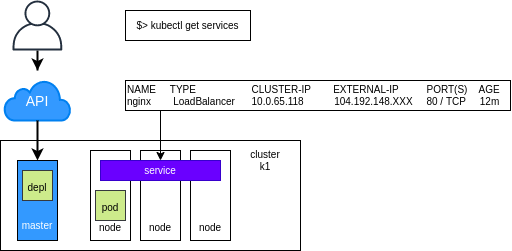

The diagram above was exported from draw.io. Its source (the exported page's mxGraphModel, read from the mxfile embedded in the PNG):
<mxGraphModel dx="931" dy="500" grid="1" gridSize="10" guides="1" tooltips="1" connect="1" arrows="1" fold="1" page="1" pageScale="1" pageWidth="850" pageHeight="1100" math="0" shadow="0">
  <root>
    <mxCell id="0" />
    <mxCell id="1" parent="0" />
    <mxCell id="lR9bduGKACyqy3FOzmFp-56" value="" style="rounded=0;whiteSpace=wrap;html=1;labelBackgroundColor=none;strokeColor=#000000;fillColor=#FFFFFF;fontColor=#000000;" vertex="1" parent="1">
      <mxGeometry x="140" y="150" width="300" height="110" as="geometry" />
    </mxCell>
    <mxCell id="lR9bduGKACyqy3FOzmFp-84" style="edgeStyle=orthogonalEdgeStyle;rounded=0;orthogonalLoop=1;jettySize=auto;html=1;endArrow=classic;endFill=1;strokeColor=#000000;strokeWidth=2;fontSize=14;fontColor=#000000;" edge="1" parent="1" source="lR9bduGKACyqy3FOzmFp-81">
      <mxGeometry relative="1" as="geometry">
        <mxPoint x="177" y="80" as="targetPoint" />
      </mxGeometry>
    </mxCell>
    <mxCell id="lR9bduGKACyqy3FOzmFp-81" value="" style="outlineConnect=0;fontColor=#232F3E;gradientColor=none;fillColor=#232F3E;strokeColor=none;dashed=0;verticalLabelPosition=bottom;verticalAlign=top;align=center;html=1;fontSize=12;fontStyle=0;aspect=fixed;pointerEvents=1;shape=mxgraph.aws4.user;labelBackgroundColor=none;" vertex="1" parent="1">
      <mxGeometry x="152" y="10" width="50" height="50" as="geometry" />
    </mxCell>
    <mxCell id="lR9bduGKACyqy3FOzmFp-82" value="" style="html=1;verticalLabelPosition=bottom;align=center;labelBackgroundColor=#ffffff;verticalAlign=top;strokeWidth=2;strokeColor=#0080F0;shadow=0;dashed=0;shape=mxgraph.ios7.icons.cloud;fontSize=14;fontColor=#000000;fillColor=#3399FF;" vertex="1" parent="1">
      <mxGeometry x="144" y="90" width="66" height="40" as="geometry" />
    </mxCell>
    <mxCell id="lR9bduGKACyqy3FOzmFp-85" style="edgeStyle=orthogonalEdgeStyle;rounded=0;orthogonalLoop=1;jettySize=auto;html=1;endArrow=classic;endFill=1;strokeColor=#000000;strokeWidth=2;fontSize=14;fontColor=#000000;entryX=0.5;entryY=0;entryDx=0;entryDy=0;" edge="1" parent="1" target="lR9bduGKACyqy3FOzmFp-87">
      <mxGeometry relative="1" as="geometry">
        <mxPoint x="177" y="150" as="targetPoint" />
        <mxPoint x="177" y="130" as="sourcePoint" />
      </mxGeometry>
    </mxCell>
    <mxCell id="lR9bduGKACyqy3FOzmFp-83" value="&lt;font color=&quot;#ffffff&quot;&gt;API&lt;/font&gt;" style="text;html=1;strokeColor=none;fillColor=none;align=center;verticalAlign=middle;whiteSpace=wrap;rounded=0;labelBackgroundColor=none;fontSize=14;fontColor=#000000;" vertex="1" parent="1">
      <mxGeometry x="157" y="100" width="40" height="20" as="geometry" />
    </mxCell>
    <mxCell id="lR9bduGKACyqy3FOzmFp-87" value="" style="rounded=0;whiteSpace=wrap;html=1;labelBackgroundColor=none;strokeColor=#000000;fillColor=#3399FF;gradientColor=none;fontSize=14;fontColor=#000000;" vertex="1" parent="1">
      <mxGeometry x="157" y="170" width="40" height="80" as="geometry" />
    </mxCell>
    <mxCell id="lR9bduGKACyqy3FOzmFp-88" value="" style="rounded=0;whiteSpace=wrap;html=1;labelBackgroundColor=none;strokeColor=#000000;gradientColor=none;fontSize=14;fontColor=#000000;fillColor=#FFFFFF;" vertex="1" parent="1">
      <mxGeometry x="230" y="160" width="40" height="90" as="geometry" />
    </mxCell>
    <mxCell id="lR9bduGKACyqy3FOzmFp-89" value="&lt;font style=&quot;font-size: 10px&quot;&gt;node&lt;/font&gt;" style="text;html=1;strokeColor=none;fillColor=none;align=center;verticalAlign=middle;whiteSpace=wrap;rounded=0;labelBackgroundColor=none;fontSize=14;fontColor=#000000;" vertex="1" parent="1">
      <mxGeometry x="230" y="230" width="40" height="10" as="geometry" />
    </mxCell>
    <mxCell id="lR9bduGKACyqy3FOzmFp-90" value="&lt;font style=&quot;font-size: 10px&quot;&gt;pod&lt;/font&gt;" style="rounded=0;whiteSpace=wrap;html=1;labelBackgroundColor=none;strokeColor=#36393d;fillColor=#cdeb8b;fontSize=14;" vertex="1" parent="1">
      <mxGeometry x="235" y="200" width="30" height="30" as="geometry" />
    </mxCell>
    <mxCell id="lR9bduGKACyqy3FOzmFp-92" value="" style="rounded=0;whiteSpace=wrap;html=1;labelBackgroundColor=none;strokeColor=#000000;gradientColor=none;fontSize=14;fontColor=#000000;fillColor=#FFFFFF;" vertex="1" parent="1">
      <mxGeometry x="280" y="160" width="40" height="90" as="geometry" />
    </mxCell>
    <mxCell id="lR9bduGKACyqy3FOzmFp-93" value="&lt;font style=&quot;font-size: 10px&quot;&gt;node&lt;/font&gt;" style="text;html=1;strokeColor=none;fillColor=none;align=center;verticalAlign=middle;whiteSpace=wrap;rounded=0;labelBackgroundColor=none;fontSize=14;fontColor=#000000;" vertex="1" parent="1">
      <mxGeometry x="280" y="230" width="40" height="10" as="geometry" />
    </mxCell>
    <mxCell id="lR9bduGKACyqy3FOzmFp-95" value="" style="rounded=0;whiteSpace=wrap;html=1;labelBackgroundColor=none;strokeColor=#000000;gradientColor=none;fontSize=14;fontColor=#000000;fillColor=#FFFFFF;" vertex="1" parent="1">
      <mxGeometry x="330" y="160" width="40" height="90" as="geometry" />
    </mxCell>
    <mxCell id="lR9bduGKACyqy3FOzmFp-96" value="&lt;font style=&quot;font-size: 10px&quot;&gt;node&lt;/font&gt;" style="text;html=1;strokeColor=none;fillColor=none;align=center;verticalAlign=middle;whiteSpace=wrap;rounded=0;labelBackgroundColor=none;fontSize=14;fontColor=#000000;" vertex="1" parent="1">
      <mxGeometry x="330" y="230" width="40" height="10" as="geometry" />
    </mxCell>
    <mxCell id="lR9bduGKACyqy3FOzmFp-97" value="master" style="text;html=1;strokeColor=none;fillColor=none;align=center;verticalAlign=middle;whiteSpace=wrap;rounded=0;labelBackgroundColor=none;fontSize=10;fontColor=#FFFFFF;" vertex="1" parent="1">
      <mxGeometry x="157" y="225" width="40" height="20" as="geometry" />
    </mxCell>
    <mxCell id="lR9bduGKACyqy3FOzmFp-98" value="&lt;font style=&quot;font-size: 10px&quot;&gt;depl&lt;/font&gt;" style="rounded=0;whiteSpace=wrap;html=1;labelBackgroundColor=none;strokeColor=#36393d;fillColor=#cdeb8b;fontSize=14;" vertex="1" parent="1">
      <mxGeometry x="162" y="180" width="30" height="30" as="geometry" />
    </mxCell>
    <mxCell id="lR9bduGKACyqy3FOzmFp-99" value="service" style="rounded=0;whiteSpace=wrap;html=1;labelBackgroundColor=none;strokeColor=#3700CC;fillColor=#6a00ff;fontSize=10;fontColor=#ffffff;" vertex="1" parent="1">
      <mxGeometry x="240" y="170" width="120" height="20" as="geometry" />
    </mxCell>
    <mxCell id="lR9bduGKACyqy3FOzmFp-103" style="edgeStyle=orthogonalEdgeStyle;rounded=0;orthogonalLoop=1;jettySize=auto;html=1;endArrow=classic;endFill=1;strokeColor=#000000;strokeWidth=1;fontSize=10;fontColor=#FFFFFF;" edge="1" parent="1" target="lR9bduGKACyqy3FOzmFp-99">
      <mxGeometry relative="1" as="geometry">
        <mxPoint x="300" y="120" as="sourcePoint" />
      </mxGeometry>
    </mxCell>
    <mxCell id="lR9bduGKACyqy3FOzmFp-107" value="cluster&lt;br&gt;k1" style="text;html=1;strokeColor=none;fillColor=none;align=center;verticalAlign=middle;whiteSpace=wrap;rounded=0;labelBackgroundColor=#ffffff;fontSize=10;fontColor=#000000;" vertex="1" parent="1">
      <mxGeometry x="385" y="160" width="40" height="20" as="geometry" />
    </mxCell>
    <mxCell id="lR9bduGKACyqy3FOzmFp-108" value="NAME&amp;nbsp; &amp;nbsp; &amp;nbsp;TYPE&amp;nbsp; &amp;nbsp; &amp;nbsp; &amp;nbsp; &amp;nbsp; &amp;nbsp; &amp;nbsp; &amp;nbsp; &amp;nbsp; &amp;nbsp; CLUSTER-IP&amp;nbsp; &amp;nbsp; &amp;nbsp; &amp;nbsp; EXTERNAL-IP&amp;nbsp; &amp;nbsp; &amp;nbsp; &amp;nbsp; &amp;nbsp; PORT(S)&amp;nbsp; &amp;nbsp; AGE&lt;br&gt;nginx&amp;nbsp; &amp;nbsp; &amp;nbsp; &amp;nbsp; LoadBalancer&amp;nbsp; &amp;nbsp; &amp;nbsp; 10.0.65.118&amp;nbsp; &amp;nbsp; &amp;nbsp; &amp;nbsp; &amp;nbsp; &amp;nbsp;104.192.148.XXX&amp;nbsp; &amp;nbsp; &amp;nbsp;80 / TCP&amp;nbsp; &amp;nbsp; &amp;nbsp;12m" style="rounded=0;whiteSpace=wrap;html=1;labelBackgroundColor=#ffffff;strokeColor=#000000;fillColor=#FFFFFF;gradientColor=none;fontSize=10;fontColor=#000000;align=left;" vertex="1" parent="1">
      <mxGeometry x="265" y="90" width="385" height="30" as="geometry" />
    </mxCell>
    <mxCell id="lR9bduGKACyqy3FOzmFp-109" value="$&amp;gt; kubectl get services" style="rounded=0;whiteSpace=wrap;html=1;labelBackgroundColor=#ffffff;strokeColor=#000000;fillColor=#FFFFFF;gradientColor=none;fontSize=10;fontColor=#000000;" vertex="1" parent="1">
      <mxGeometry x="265" y="20" width="125" height="30" as="geometry" />
    </mxCell>
  </root>
</mxGraphModel>